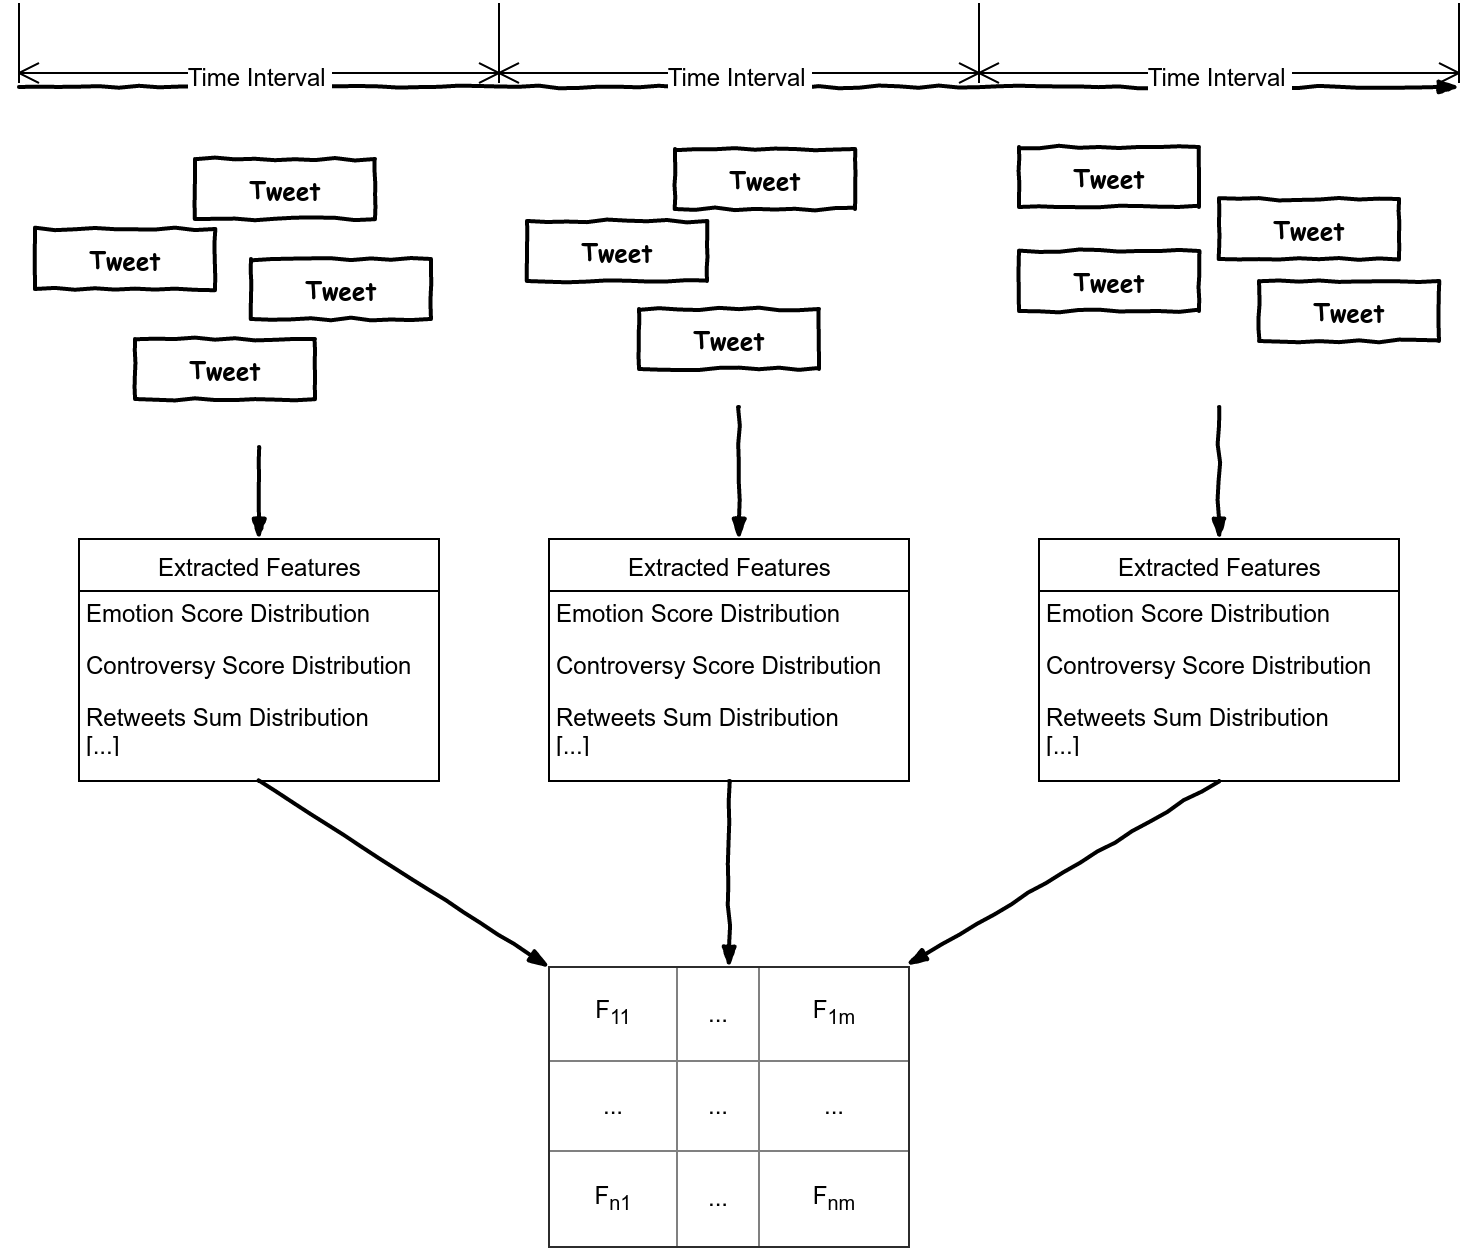

The diagram above was exported from draw.io. Its source (the exported page's mxGraphModel, read from the mxfile embedded in the PNG):
<mxGraphModel dx="1674" dy="772" grid="1" gridSize="10" guides="1" tooltips="1" connect="1" arrows="1" fold="1" page="1" pageScale="1" pageWidth="826" pageHeight="1169" background="#ffffff" math="0" shadow="0">
  <root>
    <mxCell id="0" />
    <mxCell id="1" parent="0" />
    <mxCell id="5" value="Tweet" style="html=1;whiteSpace=wrap;comic=1;strokeWidth=2;fontFamily=Comic Sans MS;fontStyle=1;" vertex="1" parent="1">
      <mxGeometry x="128" y="156" width="90" height="30" as="geometry" />
    </mxCell>
    <mxCell id="6" value="Tweet" style="html=1;whiteSpace=wrap;comic=1;strokeWidth=2;fontFamily=Comic Sans MS;fontStyle=1;" vertex="1" parent="1">
      <mxGeometry x="156" y="206" width="90" height="30" as="geometry" />
    </mxCell>
    <mxCell id="7" value="Tweet" style="html=1;whiteSpace=wrap;comic=1;strokeWidth=2;fontFamily=Comic Sans MS;fontStyle=1;" vertex="1" parent="1">
      <mxGeometry x="98" y="246" width="90" height="30" as="geometry" />
    </mxCell>
    <mxCell id="8" value="Tweet" style="html=1;whiteSpace=wrap;comic=1;strokeWidth=2;fontFamily=Comic Sans MS;fontStyle=1;" vertex="1" parent="1">
      <mxGeometry x="48" y="191" width="90" height="30" as="geometry" />
    </mxCell>
    <mxCell id="10" value="" style="rounded=0;comic=1;strokeWidth=2;endArrow=blockThin;html=1;fontFamily=Comic Sans MS;fontStyle=1;" edge="1" parent="1">
      <mxGeometry width="50" height="50" relative="1" as="geometry">
        <mxPoint x="40" y="120" as="sourcePoint" />
        <mxPoint x="760" y="120" as="targetPoint" />
      </mxGeometry>
    </mxCell>
    <mxCell id="12" value="Time Interval&amp;nbsp;" style="shape=dimension;whiteSpace=wrap;html=1;align=center;points=[];verticalAlign=bottom;spacingBottom=-5;labelBackgroundColor=#ffffff" vertex="1" parent="1">
      <mxGeometry x="40" y="78" width="240" height="40" as="geometry" />
    </mxCell>
    <mxCell id="14" value="Time Interval&amp;nbsp;" style="shape=dimension;whiteSpace=wrap;html=1;align=center;points=[];verticalAlign=bottom;spacingBottom=-5;labelBackgroundColor=#ffffff" vertex="1" parent="1">
      <mxGeometry x="280" y="78" width="240" height="40" as="geometry" />
    </mxCell>
    <mxCell id="16" value="Tweet" style="html=1;whiteSpace=wrap;comic=1;strokeWidth=2;fontFamily=Comic Sans MS;fontStyle=1;" vertex="1" parent="1">
      <mxGeometry x="368" y="151" width="90" height="30" as="geometry" />
    </mxCell>
    <mxCell id="17" value="Tweet" style="html=1;whiteSpace=wrap;comic=1;strokeWidth=2;fontFamily=Comic Sans MS;fontStyle=1;" vertex="1" parent="1">
      <mxGeometry x="350" y="231" width="90" height="30" as="geometry" />
    </mxCell>
    <mxCell id="19" value="Tweet" style="html=1;whiteSpace=wrap;comic=1;strokeWidth=2;fontFamily=Comic Sans MS;fontStyle=1;" vertex="1" parent="1">
      <mxGeometry x="294" y="187" width="90" height="30" as="geometry" />
    </mxCell>
    <mxCell id="20" value="Time Interval&amp;nbsp;" style="shape=dimension;whiteSpace=wrap;html=1;align=center;points=[];verticalAlign=bottom;spacingBottom=-5;labelBackgroundColor=#ffffff" vertex="1" parent="1">
      <mxGeometry x="520" y="78" width="240" height="40" as="geometry" />
    </mxCell>
    <mxCell id="21" value="Tweet" style="html=1;whiteSpace=wrap;comic=1;strokeWidth=2;fontFamily=Comic Sans MS;fontStyle=1;" vertex="1" parent="1">
      <mxGeometry x="640" y="176" width="90" height="30" as="geometry" />
    </mxCell>
    <mxCell id="22" value="Tweet" style="html=1;whiteSpace=wrap;comic=1;strokeWidth=2;fontFamily=Comic Sans MS;fontStyle=1;" vertex="1" parent="1">
      <mxGeometry x="540" y="202" width="90" height="30" as="geometry" />
    </mxCell>
    <mxCell id="23" value="Tweet" style="html=1;whiteSpace=wrap;comic=1;strokeWidth=2;fontFamily=Comic Sans MS;fontStyle=1;" vertex="1" parent="1">
      <mxGeometry x="540" y="150" width="90" height="30" as="geometry" />
    </mxCell>
    <mxCell id="24" value="Tweet" style="html=1;whiteSpace=wrap;comic=1;strokeWidth=2;fontFamily=Comic Sans MS;fontStyle=1;" vertex="1" parent="1">
      <mxGeometry x="660" y="217" width="90" height="30" as="geometry" />
    </mxCell>
    <mxCell id="26" value="Extracted Features" style="swimlane;html=1;fontStyle=0;childLayout=stackLayout;horizontal=1;startSize=26;fillColor=none;horizontalStack=0;resizeParent=1;resizeLast=0;collapsible=1;marginBottom=0;swimlaneFillColor=#ffffff;" vertex="1" parent="1">
      <mxGeometry x="70" y="346" width="180" height="121" as="geometry" />
    </mxCell>
    <mxCell id="27" value="Emotion Score Distribution" style="text;html=1;strokeColor=none;fillColor=none;align=left;verticalAlign=top;spacingLeft=4;spacingRight=4;whiteSpace=wrap;overflow=hidden;rotatable=0;points=[[0,0.5],[1,0.5]];portConstraint=eastwest;" vertex="1" parent="26">
      <mxGeometry y="26" width="180" height="26" as="geometry" />
    </mxCell>
    <mxCell id="28" value="Controversy Score Distribution" style="text;html=1;strokeColor=none;fillColor=none;align=left;verticalAlign=top;spacingLeft=4;spacingRight=4;whiteSpace=wrap;overflow=hidden;rotatable=0;points=[[0,0.5],[1,0.5]];portConstraint=eastwest;" vertex="1" parent="26">
      <mxGeometry y="52" width="180" height="26" as="geometry" />
    </mxCell>
    <mxCell id="29" value="Retweets Sum Distribution&lt;div&gt;[...]&lt;/div&gt;" style="text;html=1;strokeColor=none;fillColor=none;align=left;verticalAlign=top;spacingLeft=4;spacingRight=4;whiteSpace=wrap;overflow=hidden;rotatable=0;points=[[0,0.5],[1,0.5]];portConstraint=eastwest;" vertex="1" parent="26">
      <mxGeometry y="78" width="180" height="26" as="geometry" />
    </mxCell>
    <mxCell id="30" value="Extracted Features" style="swimlane;html=1;fontStyle=0;childLayout=stackLayout;horizontal=1;startSize=26;fillColor=none;horizontalStack=0;resizeParent=1;resizeLast=0;collapsible=1;marginBottom=0;swimlaneFillColor=#ffffff;" vertex="1" parent="1">
      <mxGeometry x="305" y="346" width="180" height="121" as="geometry" />
    </mxCell>
    <mxCell id="31" value="Emotion Score Distribution" style="text;html=1;strokeColor=none;fillColor=none;align=left;verticalAlign=top;spacingLeft=4;spacingRight=4;whiteSpace=wrap;overflow=hidden;rotatable=0;points=[[0,0.5],[1,0.5]];portConstraint=eastwest;" vertex="1" parent="30">
      <mxGeometry y="26" width="180" height="26" as="geometry" />
    </mxCell>
    <mxCell id="32" value="Controversy Score Distribution" style="text;html=1;strokeColor=none;fillColor=none;align=left;verticalAlign=top;spacingLeft=4;spacingRight=4;whiteSpace=wrap;overflow=hidden;rotatable=0;points=[[0,0.5],[1,0.5]];portConstraint=eastwest;" vertex="1" parent="30">
      <mxGeometry y="52" width="180" height="26" as="geometry" />
    </mxCell>
    <mxCell id="33" value="Retweets Sum Distribution&lt;div&gt;[...]&lt;/div&gt;" style="text;html=1;strokeColor=none;fillColor=none;align=left;verticalAlign=top;spacingLeft=4;spacingRight=4;whiteSpace=wrap;overflow=hidden;rotatable=0;points=[[0,0.5],[1,0.5]];portConstraint=eastwest;" vertex="1" parent="30">
      <mxGeometry y="78" width="180" height="26" as="geometry" />
    </mxCell>
    <mxCell id="34" value="Extracted Features" style="swimlane;html=1;fontStyle=0;childLayout=stackLayout;horizontal=1;startSize=26;fillColor=none;horizontalStack=0;resizeParent=1;resizeLast=0;collapsible=1;marginBottom=0;swimlaneFillColor=#ffffff;" vertex="1" parent="1">
      <mxGeometry x="550" y="346" width="180" height="121" as="geometry" />
    </mxCell>
    <mxCell id="35" value="Emotion Score Distribution" style="text;html=1;strokeColor=none;fillColor=none;align=left;verticalAlign=top;spacingLeft=4;spacingRight=4;whiteSpace=wrap;overflow=hidden;rotatable=0;points=[[0,0.5],[1,0.5]];portConstraint=eastwest;" vertex="1" parent="34">
      <mxGeometry y="26" width="180" height="26" as="geometry" />
    </mxCell>
    <mxCell id="36" value="Controversy Score Distribution" style="text;html=1;strokeColor=none;fillColor=none;align=left;verticalAlign=top;spacingLeft=4;spacingRight=4;whiteSpace=wrap;overflow=hidden;rotatable=0;points=[[0,0.5],[1,0.5]];portConstraint=eastwest;" vertex="1" parent="34">
      <mxGeometry y="52" width="180" height="26" as="geometry" />
    </mxCell>
    <mxCell id="37" value="Retweets Sum Distribution&lt;div&gt;[...]&lt;/div&gt;" style="text;html=1;strokeColor=none;fillColor=none;align=left;verticalAlign=top;spacingLeft=4;spacingRight=4;whiteSpace=wrap;overflow=hidden;rotatable=0;points=[[0,0.5],[1,0.5]];portConstraint=eastwest;" vertex="1" parent="34">
      <mxGeometry y="78" width="180" height="26" as="geometry" />
    </mxCell>
    <mxCell id="38" value="" style="rounded=0;comic=1;strokeWidth=2;endArrow=blockThin;html=1;fontFamily=Comic Sans MS;fontStyle=1;entryX=0.5;entryY=0;" edge="1" parent="1" target="26">
      <mxGeometry width="50" height="50" relative="1" as="geometry">
        <mxPoint x="160" y="300" as="sourcePoint" />
        <mxPoint x="60" y="10" as="targetPoint" />
      </mxGeometry>
    </mxCell>
    <mxCell id="39" value="" style="rounded=0;comic=1;strokeWidth=2;endArrow=blockThin;html=1;fontFamily=Comic Sans MS;fontStyle=1;entryX=0.5;entryY=0;" edge="1" parent="1">
      <mxGeometry x="400" y="300" width="50" height="50" as="geometry">
        <mxPoint x="400" y="280" as="sourcePoint" />
        <mxPoint x="400" y="346" as="targetPoint" />
      </mxGeometry>
    </mxCell>
    <mxCell id="40" value="" style="rounded=0;comic=1;strokeWidth=2;endArrow=blockThin;html=1;fontFamily=Comic Sans MS;fontStyle=1;entryX=0.5;entryY=0;" edge="1" parent="1">
      <mxGeometry x="640" y="300" width="50" height="50" as="geometry">
        <mxPoint x="640" y="280" as="sourcePoint" />
        <mxPoint x="640" y="346" as="targetPoint" />
      </mxGeometry>
    </mxCell>
    <mxCell id="41" value="&lt;table border=&quot;1&quot; width=&quot;100%&quot; style=&quot;width: 100% ; height: 100% ; border-collapse: collapse&quot;&gt;&lt;tbody&gt;&lt;tr&gt;&lt;td align=&quot;center&quot;&gt;F&lt;sub&gt;11&lt;/sub&gt;&lt;/td&gt;&lt;td align=&quot;center&quot;&gt;...&lt;/td&gt;&lt;td align=&quot;center&quot;&gt;&lt;span&gt;F&lt;/span&gt;&lt;sub&gt;1m&lt;/sub&gt;&lt;br&gt;&lt;/td&gt;&lt;/tr&gt;&lt;tr&gt;&lt;td align=&quot;center&quot;&gt;...&lt;/td&gt;&lt;td align=&quot;center&quot;&gt;...&lt;/td&gt;&lt;td align=&quot;center&quot;&gt;...&lt;/td&gt;&lt;/tr&gt;&lt;tr&gt;&lt;td align=&quot;center&quot;&gt;&lt;span&gt;F&lt;/span&gt;&lt;sub&gt;n1&lt;/sub&gt;&lt;br&gt;&lt;/td&gt;&lt;td align=&quot;center&quot;&gt;...&lt;/td&gt;&lt;td align=&quot;center&quot;&gt;&lt;span&gt;F&lt;/span&gt;&lt;sub&gt;nm&lt;/sub&gt;&lt;br&gt;&lt;/td&gt;&lt;/tr&gt;&lt;/tbody&gt;&lt;/table&gt;" style="text;html=1;overflow=fill;" vertex="1" parent="1">
      <mxGeometry x="305" y="560" width="180" height="140" as="geometry" />
    </mxCell>
    <mxCell id="42" value="" style="rounded=0;comic=1;strokeWidth=2;endArrow=blockThin;html=1;fontFamily=Comic Sans MS;fontStyle=1;entryX=0;entryY=0;entryPerimeter=0;exitX=0.5;exitY=1;" edge="1" parent="1" source="26" target="41">
      <mxGeometry width="50" height="50" relative="1" as="geometry">
        <mxPoint x="10" y="110" as="sourcePoint" />
        <mxPoint x="60" y="60" as="targetPoint" />
      </mxGeometry>
    </mxCell>
    <mxCell id="43" value="" style="rounded=0;comic=1;strokeWidth=2;endArrow=blockThin;html=1;fontFamily=Comic Sans MS;fontStyle=1;entryX=0.5;entryY=0;exitX=0.5;exitY=1;" edge="1" parent="1" source="30" target="41">
      <mxGeometry x="190" y="330" width="50" height="50" as="geometry">
        <mxPoint x="190" y="330" as="sourcePoint" />
        <mxPoint x="190" y="376" as="targetPoint" />
      </mxGeometry>
    </mxCell>
    <mxCell id="44" value="" style="rounded=0;comic=1;strokeWidth=2;endArrow=blockThin;html=1;fontFamily=Comic Sans MS;fontStyle=1;entryX=0.994;entryY=-0.007;exitX=0.5;exitY=1;entryPerimeter=0;" edge="1" parent="1" source="34" target="41">
      <mxGeometry x="200" y="340" width="50" height="50" as="geometry">
        <mxPoint x="200" y="340" as="sourcePoint" />
        <mxPoint x="200" y="386" as="targetPoint" />
      </mxGeometry>
    </mxCell>
  </root>
</mxGraphModel>